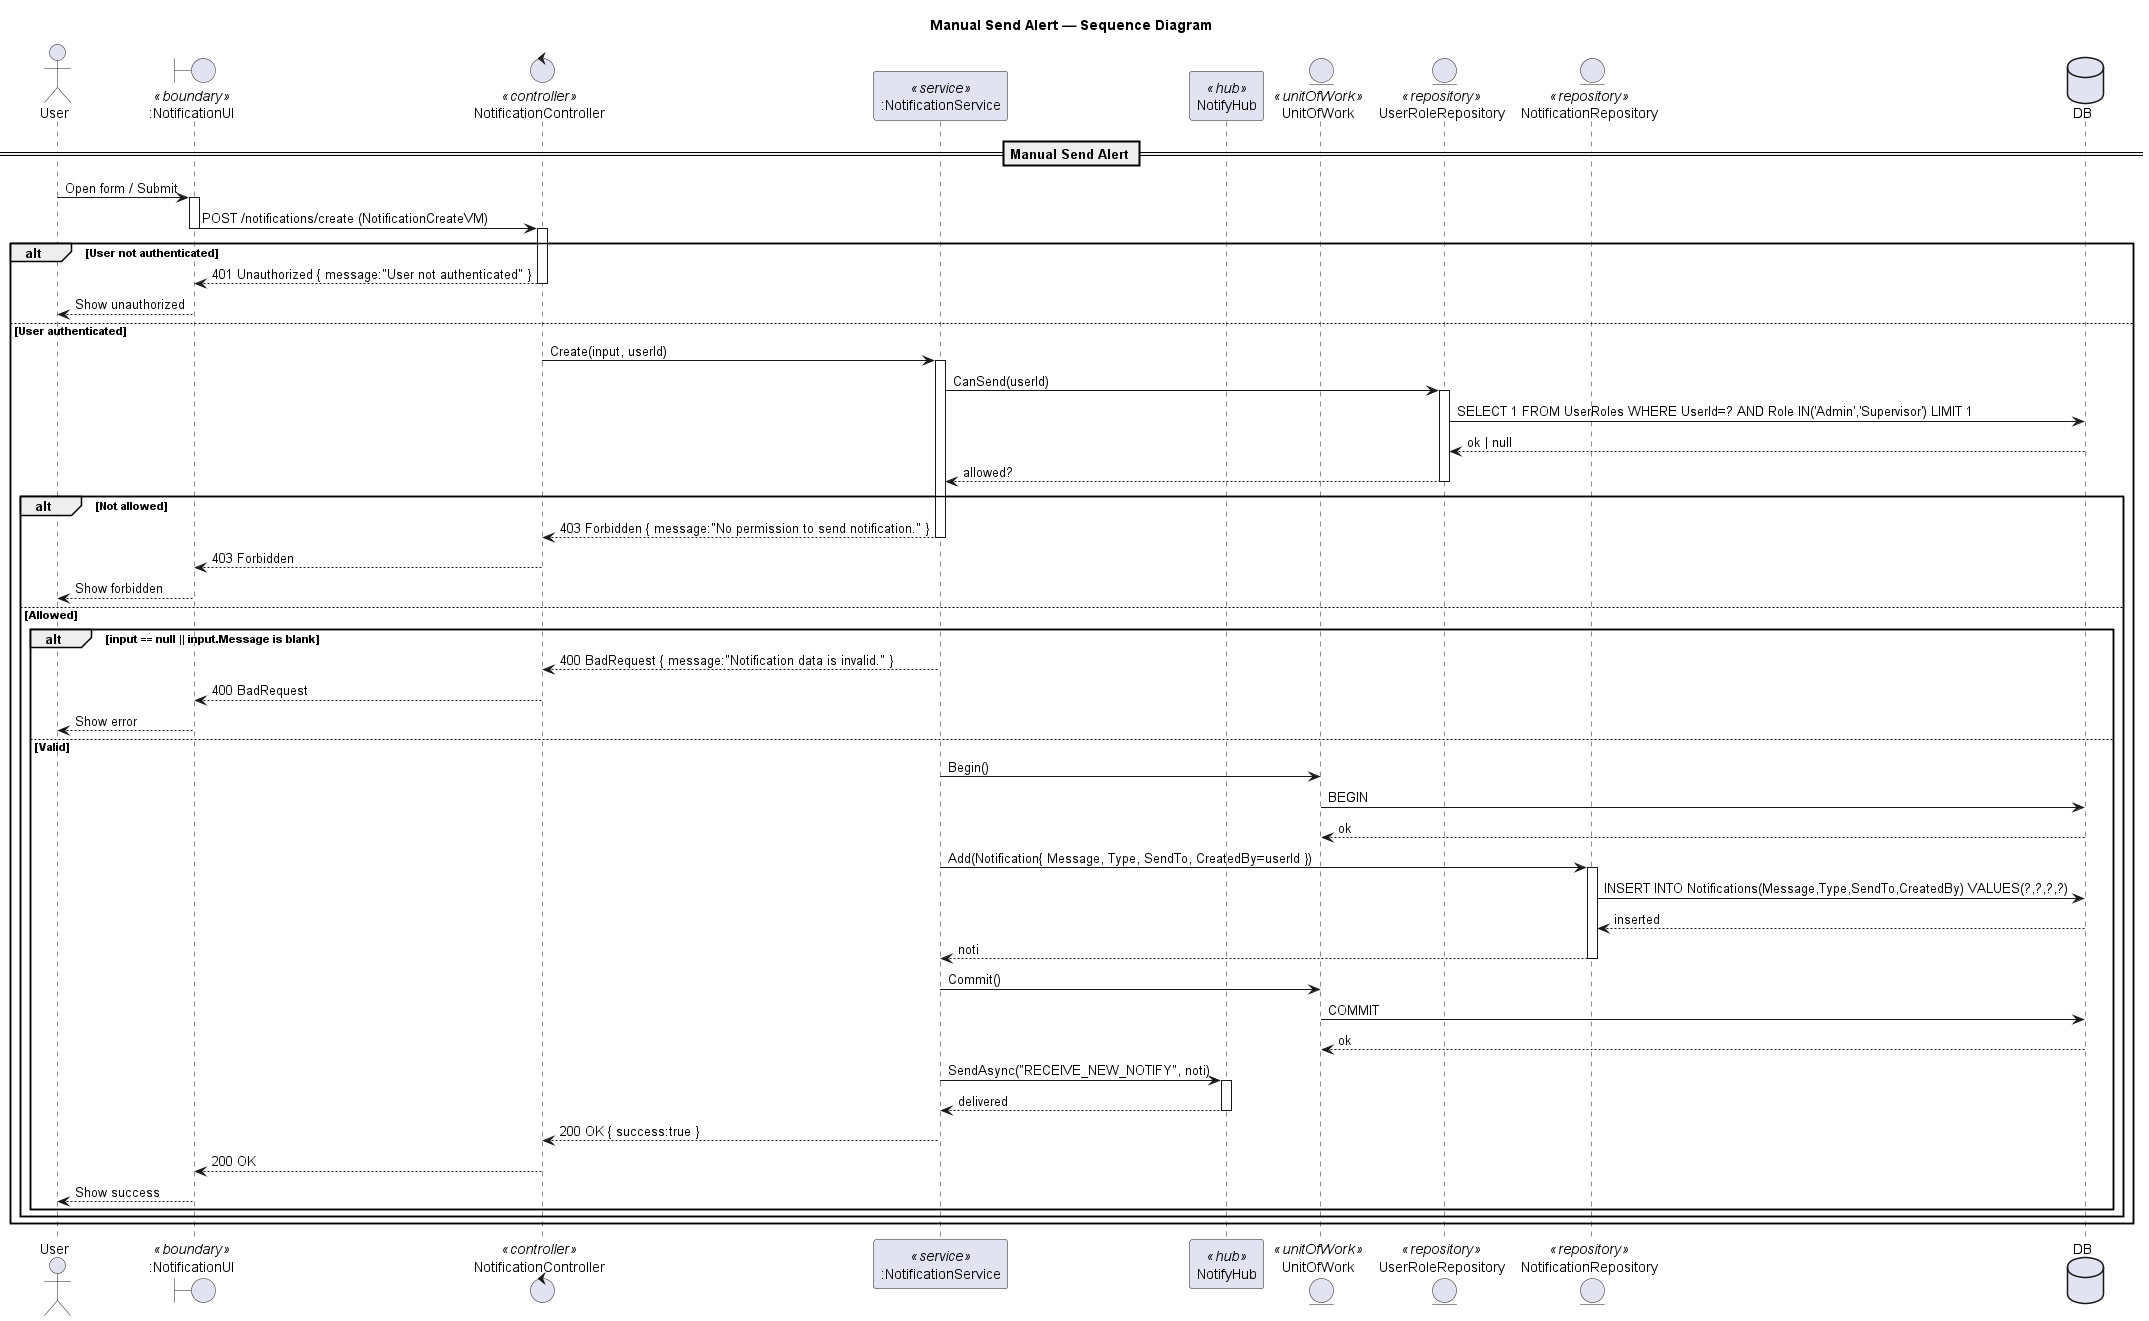

The diagram above was rendered by PlantUML. Its source (embedded in the PNG):
@startuml
title Manual Send Alert — Sequence Diagram

actor "User" as Client
boundary ":NotificationUI" as UI <<boundary>>
control "NotificationController" as Controller <<controller>>
participant ":NotificationService" as Service <<service>>
participant "NotifyHub" as Hub <<hub>>
entity "UnitOfWork" as UoW <<unitOfWork>>
' -- Repositories --
entity "UserRoleRepository" as RoleRepo <<repository>>
entity "NotificationRepository" as NotiRepo <<repository>>


database "DB" as DB

== Manual Send Alert ==

Client -> UI: Open form / Submit
activate UI
UI -> Controller: POST /notifications/create (NotificationCreateVM)
deactivate UI
activate Controller

alt User not authenticated
  Controller --> UI: 401 Unauthorized { message:"User not authenticated" }
  deactivate Controller
  UI --> Client: Show unauthorized
else User authenticated
  Controller -> Service: Create(input, userId)
  activate Service

  ' 1) Authorization
  Service -> RoleRepo: CanSend(userId)
  activate RoleRepo
  RoleRepo -> DB: SELECT 1 FROM UserRoles WHERE UserId=? AND Role IN('Admin','Supervisor') LIMIT 1
  DB --> RoleRepo: ok | null
  RoleRepo --> Service: allowed?
  deactivate RoleRepo

  alt Not allowed
    Service --> Controller: 403 Forbidden { message:"No permission to send notification." }
    deactivate Service
    Controller --> UI: 403 Forbidden
    deactivate Controller
    UI --> Client: Show forbidden
  else Allowed
    ' 2) Validate input
    alt input == null || input.Message is blank
      Service --> Controller: 400 BadRequest { message:"Notification data is invalid." }
      deactivate Service
      Controller --> UI: 400 BadRequest
      deactivate Controller
      UI --> Client: Show error
    else Valid
      ' 3) Persist
      Service -> UoW: Begin()
      UoW -> DB: BEGIN
      DB --> UoW: ok

      Service -> NotiRepo: Add(Notification{ Message, Type, SendTo, CreatedBy=userId })
      activate NotiRepo
      NotiRepo -> DB: INSERT INTO Notifications(Message,Type,SendTo,CreatedBy) VALUES(?,?,?,?)
      DB --> NotiRepo: inserted
      NotiRepo --> Service: noti
      deactivate NotiRepo

      Service -> UoW: Commit()
      UoW -> DB: COMMIT
      DB --> UoW: ok

      ' 4) Push realtime (SignalR hub)
      Service -> Hub: SendAsync("RECEIVE_NEW_NOTIFY", noti)
      activate Hub
      Hub --> Service: delivered
      deactivate Hub

      ' 5) Done
      Service --> Controller: 200 OK { success:true }
      deactivate Service
      Controller --> UI: 200 OK
      deactivate Controller
      UI --> Client: Show success
    end alt
  end alt
end alt
@enduml